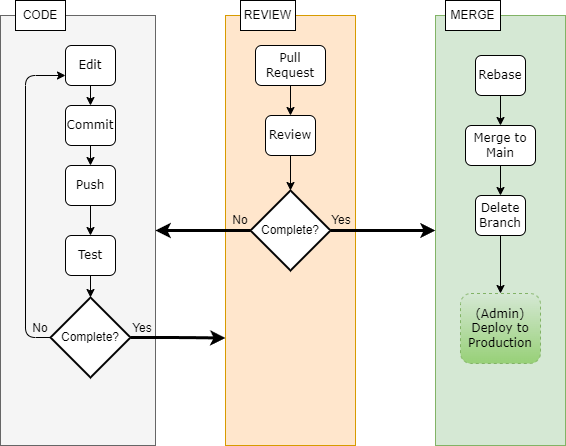

The diagram above was exported from draw.io. Its source (the exported page's mxGraphModel, read from the mxfile embedded in the PNG):
<mxGraphModel dx="1434" dy="780" grid="1" gridSize="10" guides="1" tooltips="1" connect="1" arrows="1" fold="1" page="1" pageScale="1" pageWidth="1100" pageHeight="850" background="#ffffff" math="0" shadow="0">
  <root>
    <mxCell id="0" />
    <mxCell id="1" parent="0" />
    <mxCell id="eugHvGCJTHo2Tei5qlMY-40" value="" style="rounded=0;whiteSpace=wrap;html=1;fillColor=#d5e8d4;strokeColor=#82b366;" parent="1" vertex="1">
      <mxGeometry x="630" y="40" width="130" height="430" as="geometry" />
    </mxCell>
    <mxCell id="eugHvGCJTHo2Tei5qlMY-39" value="" style="rounded=0;whiteSpace=wrap;html=1;fillColor=#ffe6cc;strokeColor=#d79b00;" parent="1" vertex="1">
      <mxGeometry x="420" y="40" width="130" height="430" as="geometry" />
    </mxCell>
    <mxCell id="eugHvGCJTHo2Tei5qlMY-37" value="" style="rounded=0;whiteSpace=wrap;html=1;fillColor=#f5f5f5;strokeColor=#666666;fontColor=#333333;" parent="1" vertex="1">
      <mxGeometry x="195" y="40" width="155" height="430" as="geometry" />
    </mxCell>
    <mxCell id="eugHvGCJTHo2Tei5qlMY-9" style="edgeStyle=orthogonalEdgeStyle;curved=1;rounded=0;orthogonalLoop=1;jettySize=auto;html=1;exitX=0.5;exitY=1;exitDx=0;exitDy=0;entryX=0.5;entryY=0;entryDx=0;entryDy=0;" parent="1" source="eugHvGCJTHo2Tei5qlMY-2" target="eugHvGCJTHo2Tei5qlMY-3" edge="1">
      <mxGeometry relative="1" as="geometry" />
    </mxCell>
    <mxCell id="eugHvGCJTHo2Tei5qlMY-2" value="Edit" style="rounded=1;whiteSpace=wrap;html=1;shadow=0;labelBackgroundColor=none;strokeColor=#000000;strokeWidth=1;fillColor=#ffffff;fontFamily=Verdana;fontSize=12;fontColor=#000000;align=center;" parent="1" vertex="1">
      <mxGeometry x="260" y="70" width="50" height="40" as="geometry" />
    </mxCell>
    <mxCell id="eugHvGCJTHo2Tei5qlMY-10" style="edgeStyle=orthogonalEdgeStyle;curved=1;rounded=0;orthogonalLoop=1;jettySize=auto;html=1;exitX=0.5;exitY=1;exitDx=0;exitDy=0;entryX=0.5;entryY=0;entryDx=0;entryDy=0;" parent="1" source="eugHvGCJTHo2Tei5qlMY-3" target="eugHvGCJTHo2Tei5qlMY-4" edge="1">
      <mxGeometry relative="1" as="geometry" />
    </mxCell>
    <mxCell id="eugHvGCJTHo2Tei5qlMY-3" value="Commit&lt;br&gt;" style="rounded=1;whiteSpace=wrap;html=1;shadow=0;labelBackgroundColor=none;strokeColor=#000000;strokeWidth=1;fillColor=#ffffff;fontFamily=Verdana;fontSize=12;fontColor=#000000;align=center;" parent="1" vertex="1">
      <mxGeometry x="260" y="130" width="50" height="40" as="geometry" />
    </mxCell>
    <mxCell id="eugHvGCJTHo2Tei5qlMY-11" style="edgeStyle=orthogonalEdgeStyle;curved=1;rounded=0;orthogonalLoop=1;jettySize=auto;html=1;exitX=0.5;exitY=1;exitDx=0;exitDy=0;entryX=0.5;entryY=0;entryDx=0;entryDy=0;" parent="1" source="eugHvGCJTHo2Tei5qlMY-4" target="eugHvGCJTHo2Tei5qlMY-6" edge="1">
      <mxGeometry relative="1" as="geometry">
        <mxPoint x="285" y="250" as="targetPoint" />
      </mxGeometry>
    </mxCell>
    <mxCell id="eugHvGCJTHo2Tei5qlMY-4" value="Push" style="rounded=1;whiteSpace=wrap;html=1;shadow=0;labelBackgroundColor=none;strokeColor=#000000;strokeWidth=1;fillColor=#ffffff;fontFamily=Verdana;fontSize=12;fontColor=#000000;align=center;" parent="1" vertex="1">
      <mxGeometry x="260" y="190" width="50" height="40" as="geometry" />
    </mxCell>
    <mxCell id="eugHvGCJTHo2Tei5qlMY-8" style="edgeStyle=orthogonalEdgeStyle;rounded=1;orthogonalLoop=1;jettySize=auto;html=1;entryX=0;entryY=0.75;entryDx=0;entryDy=0;exitX=0;exitY=0.5;exitDx=0;exitDy=0;exitPerimeter=0;" parent="1" source="eugHvGCJTHo2Tei5qlMY-27" target="eugHvGCJTHo2Tei5qlMY-2" edge="1">
      <mxGeometry relative="1" as="geometry">
        <mxPoint x="170" y="420" as="sourcePoint" />
        <Array as="points">
          <mxPoint x="220" y="362" />
          <mxPoint x="220" y="100" />
        </Array>
      </mxGeometry>
    </mxCell>
    <mxCell id="eugHvGCJTHo2Tei5qlMY-28" style="edgeStyle=orthogonalEdgeStyle;rounded=1;orthogonalLoop=1;jettySize=auto;html=1;exitX=0.5;exitY=1;exitDx=0;exitDy=0;entryX=0.5;entryY=0;entryDx=0;entryDy=0;entryPerimeter=0;" parent="1" source="eugHvGCJTHo2Tei5qlMY-6" target="eugHvGCJTHo2Tei5qlMY-27" edge="1">
      <mxGeometry relative="1" as="geometry" />
    </mxCell>
    <mxCell id="eugHvGCJTHo2Tei5qlMY-6" value="Test&lt;br&gt;" style="rounded=1;whiteSpace=wrap;html=1;shadow=0;labelBackgroundColor=none;strokeColor=#000000;strokeWidth=1;fillColor=#ffffff;fontFamily=Verdana;fontSize=12;fontColor=#000000;align=center;" parent="1" vertex="1">
      <mxGeometry x="260" y="260" width="50" height="40" as="geometry" />
    </mxCell>
    <mxCell id="eugHvGCJTHo2Tei5qlMY-16" style="edgeStyle=orthogonalEdgeStyle;rounded=1;orthogonalLoop=1;jettySize=auto;html=1;exitX=0.5;exitY=1;exitDx=0;exitDy=0;entryX=0.5;entryY=0;entryDx=0;entryDy=0;" parent="1" source="eugHvGCJTHo2Tei5qlMY-14" target="eugHvGCJTHo2Tei5qlMY-15" edge="1">
      <mxGeometry relative="1" as="geometry" />
    </mxCell>
    <mxCell id="eugHvGCJTHo2Tei5qlMY-14" value="Pull Request" style="rounded=1;whiteSpace=wrap;html=1;shadow=0;labelBackgroundColor=none;strokeColor=#000000;strokeWidth=1;fillColor=#ffffff;fontFamily=Verdana;fontSize=12;fontColor=#000000;align=center;" parent="1" vertex="1">
      <mxGeometry x="450" y="70" width="70" height="40" as="geometry" />
    </mxCell>
    <mxCell id="eugHvGCJTHo2Tei5qlMY-15" value="Review" style="rounded=1;whiteSpace=wrap;html=1;shadow=0;labelBackgroundColor=none;strokeColor=#000000;strokeWidth=1;fillColor=#ffffff;fontFamily=Verdana;fontSize=12;fontColor=#000000;align=center;" parent="1" vertex="1">
      <mxGeometry x="460" y="140" width="50" height="40" as="geometry" />
    </mxCell>
    <mxCell id="eugHvGCJTHo2Tei5qlMY-21" style="edgeStyle=orthogonalEdgeStyle;rounded=1;orthogonalLoop=1;jettySize=auto;html=1;exitX=0.5;exitY=1;exitDx=0;exitDy=0;entryX=0.5;entryY=0;entryDx=0;entryDy=0;" parent="1" source="eugHvGCJTHo2Tei5qlMY-22" target="eugHvGCJTHo2Tei5qlMY-23" edge="1">
      <mxGeometry relative="1" as="geometry" />
    </mxCell>
    <mxCell id="eugHvGCJTHo2Tei5qlMY-22" value="Merge to&lt;br&gt;Main" style="rounded=1;whiteSpace=wrap;html=1;shadow=0;labelBackgroundColor=none;strokeColor=#000000;strokeWidth=1;fillColor=#ffffff;fontFamily=Verdana;fontSize=12;fontColor=#000000;align=center;" parent="1" vertex="1">
      <mxGeometry x="660" y="150" width="70" height="40" as="geometry" />
    </mxCell>
    <mxCell id="JrThRvmjU4nu05zKkm5q-7" style="edgeStyle=orthogonalEdgeStyle;rounded=0;orthogonalLoop=1;jettySize=auto;html=1;entryX=0.5;entryY=0;entryDx=0;entryDy=0;" edge="1" parent="1" source="eugHvGCJTHo2Tei5qlMY-23" target="JrThRvmjU4nu05zKkm5q-6">
      <mxGeometry relative="1" as="geometry" />
    </mxCell>
    <mxCell id="eugHvGCJTHo2Tei5qlMY-23" value="Delete&lt;br&gt;Branch&lt;br&gt;" style="rounded=1;whiteSpace=wrap;html=1;shadow=0;labelBackgroundColor=none;strokeColor=#000000;strokeWidth=1;fillColor=#ffffff;fontFamily=Verdana;fontSize=12;fontColor=#000000;align=center;" parent="1" vertex="1">
      <mxGeometry x="670" y="220" width="50" height="40" as="geometry" />
    </mxCell>
    <mxCell id="eugHvGCJTHo2Tei5qlMY-45" style="edgeStyle=orthogonalEdgeStyle;rounded=1;orthogonalLoop=1;jettySize=auto;html=1;exitX=1;exitY=0.5;exitDx=0;exitDy=0;exitPerimeter=0;entryX=0;entryY=0.75;entryDx=0;entryDy=0;strokeWidth=3;" parent="1" source="eugHvGCJTHo2Tei5qlMY-27" target="eugHvGCJTHo2Tei5qlMY-39" edge="1">
      <mxGeometry relative="1" as="geometry" />
    </mxCell>
    <mxCell id="eugHvGCJTHo2Tei5qlMY-27" value="Complete?&lt;br&gt;" style="strokeWidth=2;html=1;shape=mxgraph.flowchart.decision;whiteSpace=wrap;" parent="1" vertex="1">
      <mxGeometry x="245" y="322" width="80" height="80" as="geometry" />
    </mxCell>
    <mxCell id="eugHvGCJTHo2Tei5qlMY-29" value="No" style="text;html=1;strokeColor=none;fillColor=none;align=center;verticalAlign=middle;whiteSpace=wrap;rounded=0;" parent="1" vertex="1">
      <mxGeometry x="215" y="343" width="40" height="20" as="geometry" />
    </mxCell>
    <mxCell id="eugHvGCJTHo2Tei5qlMY-30" value="Yes" style="text;html=1;strokeColor=none;fillColor=none;align=center;verticalAlign=middle;whiteSpace=wrap;rounded=0;" parent="1" vertex="1">
      <mxGeometry x="317" y="343" width="40" height="20" as="geometry" />
    </mxCell>
    <mxCell id="eugHvGCJTHo2Tei5qlMY-46" style="edgeStyle=orthogonalEdgeStyle;rounded=1;orthogonalLoop=1;jettySize=auto;html=1;exitX=0;exitY=0.5;exitDx=0;exitDy=0;exitPerimeter=0;entryX=1;entryY=0.5;entryDx=0;entryDy=0;strokeWidth=3;" parent="1" source="eugHvGCJTHo2Tei5qlMY-32" target="eugHvGCJTHo2Tei5qlMY-37" edge="1">
      <mxGeometry relative="1" as="geometry" />
    </mxCell>
    <mxCell id="eugHvGCJTHo2Tei5qlMY-48" style="edgeStyle=orthogonalEdgeStyle;rounded=1;orthogonalLoop=1;jettySize=auto;html=1;exitX=1;exitY=0.5;exitDx=0;exitDy=0;exitPerimeter=0;entryX=0;entryY=0.5;entryDx=0;entryDy=0;strokeWidth=3;" parent="1" source="eugHvGCJTHo2Tei5qlMY-32" target="eugHvGCJTHo2Tei5qlMY-40" edge="1">
      <mxGeometry relative="1" as="geometry" />
    </mxCell>
    <mxCell id="eugHvGCJTHo2Tei5qlMY-32" value="Complete?&lt;br&gt;" style="strokeWidth=2;html=1;shape=mxgraph.flowchart.decision;whiteSpace=wrap;" parent="1" vertex="1">
      <mxGeometry x="445" y="215" width="80" height="80" as="geometry" />
    </mxCell>
    <mxCell id="eugHvGCJTHo2Tei5qlMY-42" value="CODE" style="rounded=0;whiteSpace=wrap;html=1;" parent="1" vertex="1">
      <mxGeometry x="210" y="25" width="50" height="30" as="geometry" />
    </mxCell>
    <mxCell id="eugHvGCJTHo2Tei5qlMY-43" value="REVIEW" style="rounded=0;whiteSpace=wrap;html=1;" parent="1" vertex="1">
      <mxGeometry x="435" y="25" width="55" height="30" as="geometry" />
    </mxCell>
    <mxCell id="eugHvGCJTHo2Tei5qlMY-44" value="MERGE" style="rounded=0;whiteSpace=wrap;html=1;" parent="1" vertex="1">
      <mxGeometry x="640" y="25" width="55" height="30" as="geometry" />
    </mxCell>
    <mxCell id="eugHvGCJTHo2Tei5qlMY-47" value="No" style="text;html=1;strokeColor=none;fillColor=none;align=center;verticalAlign=middle;whiteSpace=wrap;rounded=0;" parent="1" vertex="1">
      <mxGeometry x="415" y="235" width="40" height="20" as="geometry" />
    </mxCell>
    <mxCell id="eugHvGCJTHo2Tei5qlMY-49" value="Yes" style="text;html=1;strokeColor=none;fillColor=none;align=center;verticalAlign=middle;whiteSpace=wrap;rounded=0;" parent="1" vertex="1">
      <mxGeometry x="516" y="235" width="40" height="20" as="geometry" />
    </mxCell>
    <mxCell id="JrThRvmjU4nu05zKkm5q-2" style="edgeStyle=orthogonalEdgeStyle;rounded=0;orthogonalLoop=1;jettySize=auto;html=1;entryX=0.5;entryY=0;entryDx=0;entryDy=0;" edge="1" parent="1" source="JrThRvmjU4nu05zKkm5q-1" target="eugHvGCJTHo2Tei5qlMY-22">
      <mxGeometry relative="1" as="geometry" />
    </mxCell>
    <mxCell id="JrThRvmjU4nu05zKkm5q-1" value="Rebase" style="rounded=1;whiteSpace=wrap;html=1;shadow=0;labelBackgroundColor=none;strokeColor=#000000;strokeWidth=1;fillColor=#ffffff;fontFamily=Verdana;fontSize=12;fontColor=#000000;align=center;" vertex="1" parent="1">
      <mxGeometry x="670" y="80" width="50" height="40" as="geometry" />
    </mxCell>
    <mxCell id="JrThRvmjU4nu05zKkm5q-3" style="edgeStyle=orthogonalEdgeStyle;rounded=0;orthogonalLoop=1;jettySize=auto;html=1;entryX=0.5;entryY=0;entryDx=0;entryDy=0;entryPerimeter=0;" edge="1" parent="1" source="eugHvGCJTHo2Tei5qlMY-15" target="eugHvGCJTHo2Tei5qlMY-32">
      <mxGeometry relative="1" as="geometry" />
    </mxCell>
    <mxCell id="JrThRvmjU4nu05zKkm5q-6" value="(Admin)&lt;div&gt;Deploy to Production&lt;/div&gt;" style="rounded=1;whiteSpace=wrap;html=1;shadow=0;labelBackgroundColor=none;strokeColor=#82b366;strokeWidth=1;fillColor=#d5e8d4;fontFamily=Verdana;fontSize=12;align=center;gradientColor=#97d077;dashed=1;" vertex="1" parent="1">
      <mxGeometry x="655" y="318" width="80" height="70" as="geometry" />
    </mxCell>
  </root>
</mxGraphModel>